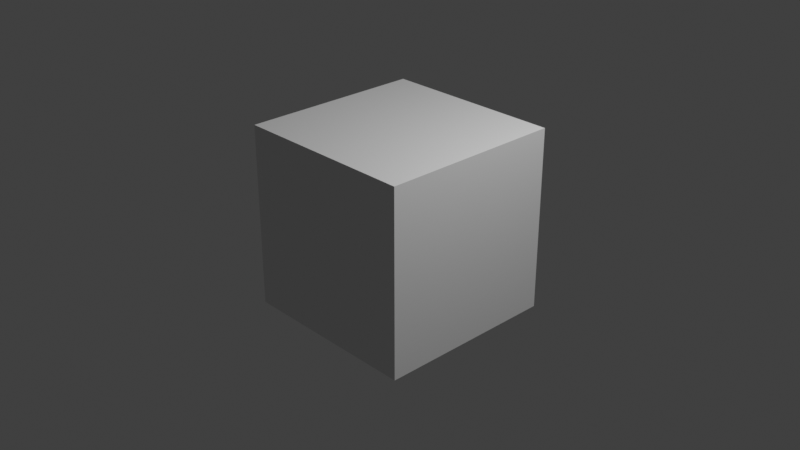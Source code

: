 # Source: Test_File.blend  (saved by Blender 4.4.32; exported with 4.5.12 LTS)
import bpy
from mathutils import Matrix  # noqa: F401  (used for matrix-valued properties, if any)

bpy.ops.wm.read_factory_settings(use_empty=True)
scene = bpy.context.scene
scene.name = 'Scene'

# ---- collections
col_collection = bpy.data.collections.new('Collection'); scene.collection.children.link(col_collection)

# ---- materials (node trees are filled in below, after node groups)
mat_material = bpy.data.materials.new('Material')
mat_material.alpha_threshold = 0.0
mat_material.use_transparent_shadow = False
mat_material.roughness = 0.5
mat_material.line_color = (0.0, 0.0, 0.0, 1.0)

# ---- material node trees
mat_material.use_nodes = True; mat_material.node_tree.nodes.clear()
_N = mat_material.node_tree.nodes; _L = mat_material.node_tree.links
n0 = _N.new('ShaderNodeOutputMaterial'); n0.name = 'Material Output'; n0.location = (300, 300)
n1 = _N.new('ShaderNodeBsdfPrincipled'); n1.name = 'Principled BSDF'; n1.location = (10, 300)
n1.distribution = 'GGX'
n1.subsurface_method = 'RANDOM_WALK_SKIN'
n1.inputs[3].default_value = 1.45
n1.inputs[27].default_value = (0.0, 0.0, 0.0, 1.0)
n1.inputs[28].default_value = 1.0
_L.new(n1.outputs[0], n0.inputs[0])
n0.is_active_output = True

# ---- world
world_world = bpy.data.worlds.new('World'); scene.world = world_world
world_world.use_nodes = True; world_world.node_tree.nodes.clear()
_N = world_world.node_tree.nodes; _L = world_world.node_tree.links
n0 = _N.new('ShaderNodeOutputWorld'); n0.name = 'World Output'; n0.location = (300, 300)
n1 = _N.new('ShaderNodeBackground'); n1.name = 'Background'; n1.location = (10, 300)
n1.inputs[0].default_value = (0.05088, 0.05088, 0.05088, 1.0)
_L.new(n1.outputs[0], n0.inputs[0])
n0.is_active_output = True
world_world.color = (0.05088, 0.05088, 0.05088)
world_world.use_sun_shadow = False
world_world.sun_shadow_jitter_overblur = 0.0

# ---- cameras
cam_camera = bpy.data.cameras.new('Camera')
cam_camera.clip_end = 100.0
cam_camera.ortho_scale = 7.314

# ---- lights
light_light = bpy.data.lights.new('Light', 'POINT')
light_light.transmission_factor = 0.0
light_light.use_soft_falloff = False
light_light.energy = 1000.0
light_light.shadow_soft_size = 0.1
light_light.shadow_maximum_resolution = 0.006
light_light.use_absolute_resolution = True

# ---- meshes
me_cube = bpy.data.meshes.new('Cube')
me_cube.from_pydata([(1.0, 1.0, 1.0), (1.0, 1.0, -1.0), (1.0, -1.0, 1.0), (1.0, -1.0, -1.0), (-1.0, 1.0, 1.0), (-1.0, 1.0, -1.0), (-1.0, -1.0, 1.0), (-1.0, -1.0, -1.0)], [], [(0, 4, 6, 2), (3, 2, 6, 7), (7, 6, 4, 5), (5, 1, 3, 7), (1, 0, 2, 3), (5, 4, 0, 1)])
_uv = me_cube.uv_layers.new(name='UVMap')
_uv.uv.foreach_set('vector', [0.625, 0.5, 0.875, 0.5, 0.875, 0.75, 0.625, 0.75, 0.375, 0.75, 0.625, 0.75, 0.625, 1.0, 0.375, 1.0, 0.375, 0.0, 0.625, 0.0, 0.625, 0.25, 0.375, 0.25, 0.125, 0.5, 0.375, 0.5, 0.375, 0.75, 0.125, 0.75, 0.375, 0.5, 0.625, 0.5, 0.625, 0.75, 0.375, 0.75, 0.375, 0.25, 0.625, 0.25, 0.625, 0.5, 0.375, 0.5])
me_cube.materials.append(mat_material)
me_cube.use_mirror_vertex_groups = False
me_cube.update()

# ---- objects
ob_cube = bpy.data.objects.new('Cube', me_cube)
ob_light = bpy.data.objects.new('Light', light_light)
ob_camera = bpy.data.objects.new('Camera', cam_camera)

# ---- transforms, parenting, visibility, modifiers, constraints
ob_cube.location = (0.0, 0.0, 0.0)
ob_cube.lock_rotations_4d = False
ob_cube.empty_display_type = 'ARROWS'
ob_cube.lineart.crease_threshold = 0.0
ob_light.location = (4.076, 1.005, 5.904)
ob_light.rotation_euler = (0.6503, 0.05522, 1.866)
ob_light.lock_rotations_4d = False
ob_light.empty_display_type = 'ARROWS'
ob_light.color = (0.0, 0.0, 0.0, 0.0)
ob_light.lineart.crease_threshold = 0.0
ob_camera.location = (7.359, -6.926, 4.958)
ob_camera.rotation_euler = (1.109, 0.0, 0.8149)
ob_camera.lock_rotations_4d = False
ob_camera.empty_display_type = 'ARROWS'
ob_camera.color = (0.0, 0.0, 0.0, 0.0)
ob_camera.display_type = 'WIRE'
ob_camera.lineart.crease_threshold = 0.0

# ---- collection membership
col_collection.objects.link(ob_cube)
col_collection.objects.link(ob_light)
col_collection.objects.link(ob_camera)

# ---- scene / render settings (as saved in the file)
scene.camera = ob_camera
scene.frame_start = 288; scene.frame_end = 1100; scene.frame_set(294)
scene.render.engine = 'BLENDER_EEVEE_NEXT'
scene.render.image_settings.file_format = 'JPEG'
scene.render.image_settings.color_mode = 'RGB'
scene.render.image_settings.quality = 95
scene.render.fps = 3
scene.render.fps_base = 0.1
scene.cycles.sampling_pattern = 'TABULATED_SOBOL'
scene.view_settings.view_transform = 'Standard'
bpy.context.view_layer.update()
